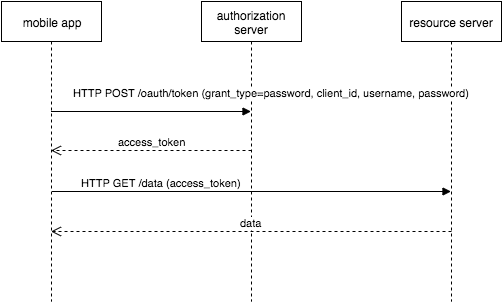

The diagram above was exported from draw.io. Its source (the exported page's mxGraphModel, read from the mxfile embedded in the PNG):
<mxGraphModel dx="954" dy="586" grid="1" gridSize="10" guides="1" tooltips="1" connect="1" arrows="1" fold="1" page="1" pageScale="1" pageWidth="826" pageHeight="1169" background="#ffffff" math="0" shadow="0">
  <root>
    <mxCell id="0" />
    <mxCell id="1" parent="0" />
    <mxCell id="2" value="mobile app" style="shape=umlLifeline;perimeter=lifelinePerimeter;whiteSpace=wrap;html=1;container=1;collapsible=0;recursiveResize=0;outlineConnect=0;" vertex="1" parent="1">
      <mxGeometry x="40" y="10" width="100" height="300" as="geometry" />
    </mxCell>
    <mxCell id="3" value="authorization server" style="shape=umlLifeline;perimeter=lifelinePerimeter;whiteSpace=wrap;html=1;container=1;collapsible=0;recursiveResize=0;outlineConnect=0;" vertex="1" parent="1">
      <mxGeometry x="240" y="10" width="100" height="300" as="geometry" />
    </mxCell>
    <mxCell id="4" value="resource server" style="shape=umlLifeline;perimeter=lifelinePerimeter;whiteSpace=wrap;html=1;container=1;collapsible=0;recursiveResize=0;outlineConnect=0;" vertex="1" parent="1">
      <mxGeometry x="440" y="10" width="100" height="300" as="geometry" />
    </mxCell>
    <mxCell id="5" value="HTTP POST /oauth/token (grant_type=password, client_id, username, password)" style="html=1;verticalAlign=bottom;endArrow=block;strokeColor=#000000;" edge="1" parent="1" target="3">
      <mxGeometry x="1" y="23" width="80" relative="1" as="geometry">
        <mxPoint x="90" y="120" as="sourcePoint" />
        <mxPoint x="170" y="120" as="targetPoint" />
        <mxPoint x="20" y="13" as="offset" />
      </mxGeometry>
    </mxCell>
    <mxCell id="6" value="access_token" style="html=1;verticalAlign=bottom;endArrow=open;dashed=1;endSize=8;strokeColor=#000000;" edge="1" parent="1" target="2">
      <mxGeometry relative="1" as="geometry">
        <mxPoint x="290" y="159" as="sourcePoint" />
        <mxPoint x="210" y="159" as="targetPoint" />
      </mxGeometry>
    </mxCell>
    <mxCell id="8" value="HTTP GET /data (access_token)" style="html=1;verticalAlign=bottom;endArrow=block;strokeColor=#000000;" edge="1" parent="1" target="4">
      <mxGeometry width="80" as="geometry">
        <mxPoint x="91" y="200" as="sourcePoint" />
        <mxPoint x="290.5" y="200" as="targetPoint" />
        <mxPoint x="-90" as="offset" />
      </mxGeometry>
    </mxCell>
    <mxCell id="9" value="data" style="html=1;verticalAlign=bottom;endArrow=open;dashed=1;endSize=8;strokeColor=#000000;" edge="1" parent="1" target="2">
      <mxGeometry x="289.5" y="240" as="geometry">
        <mxPoint x="490" y="240" as="sourcePoint" />
        <mxPoint x="289.5" y="240" as="targetPoint" />
      </mxGeometry>
    </mxCell>
  </root>
</mxGraphModel>